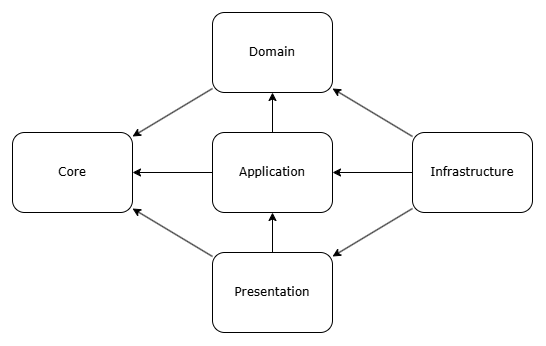

The diagram above was exported from draw.io. Its source (the exported page's mxGraphModel, read from the mxfile embedded in the PNG):
<mxGraphModel dx="888" dy="642" grid="1" gridSize="10" guides="1" tooltips="1" connect="1" arrows="1" fold="1" page="1" pageScale="1" pageWidth="850" pageHeight="1100" background="#ffffff" math="0" shadow="0">
  <root>
    <mxCell id="0" />
    <mxCell id="1" parent="0" />
    <mxCell id="2" value="Core" style="rounded=1;whiteSpace=wrap;html=1;fontFamily=Verdana;" vertex="1" parent="1">
      <mxGeometry x="40" y="160" width="120" height="80" as="geometry" />
    </mxCell>
    <mxCell id="3" value="Domain" style="rounded=1;whiteSpace=wrap;html=1;fontFamily=Verdana;" vertex="1" parent="1">
      <mxGeometry x="240" y="40" width="120" height="80" as="geometry" />
    </mxCell>
    <mxCell id="4" value="Application" style="rounded=1;whiteSpace=wrap;html=1;fontFamily=Verdana;" vertex="1" parent="1">
      <mxGeometry x="240" y="160" width="120" height="80" as="geometry" />
    </mxCell>
    <mxCell id="5" value="Presentation" style="rounded=1;whiteSpace=wrap;html=1;fontFamily=Verdana;" vertex="1" parent="1">
      <mxGeometry x="240" y="280" width="120" height="80" as="geometry" />
    </mxCell>
    <mxCell id="6" value="Infrastructure" style="rounded=1;whiteSpace=wrap;html=1;fontFamily=Verdana;" vertex="1" parent="1">
      <mxGeometry x="440" y="160" width="120" height="80" as="geometry" />
    </mxCell>
    <mxCell id="10" value="" style="endArrow=classic;html=1;" edge="1" parent="1" source="3" target="2">
      <mxGeometry width="50" height="50" relative="1" as="geometry">
        <mxPoint x="80" y="330" as="sourcePoint" />
        <mxPoint x="130" y="280" as="targetPoint" />
      </mxGeometry>
    </mxCell>
    <mxCell id="11" value="" style="endArrow=classic;html=1;" edge="1" parent="1" source="4" target="2">
      <mxGeometry width="50" height="50" relative="1" as="geometry">
        <mxPoint x="250" y="126" as="sourcePoint" />
        <mxPoint x="170" y="174" as="targetPoint" />
      </mxGeometry>
    </mxCell>
    <mxCell id="12" value="" style="endArrow=classic;html=1;" edge="1" parent="1" source="5" target="2">
      <mxGeometry width="50" height="50" relative="1" as="geometry">
        <mxPoint x="250" y="198" as="sourcePoint" />
        <mxPoint x="180" y="184" as="targetPoint" />
      </mxGeometry>
    </mxCell>
    <mxCell id="13" value="" style="endArrow=classic;html=1;" edge="1" parent="1" source="6" target="3">
      <mxGeometry width="50" height="50" relative="1" as="geometry">
        <mxPoint x="275" y="290" as="sourcePoint" />
        <mxPoint x="190" y="194" as="targetPoint" />
      </mxGeometry>
    </mxCell>
    <mxCell id="14" value="" style="endArrow=classic;html=1;" edge="1" parent="1" source="6" target="4">
      <mxGeometry width="50" height="50" relative="1" as="geometry">
        <mxPoint x="450" y="174" as="sourcePoint" />
        <mxPoint x="370" y="126" as="targetPoint" />
      </mxGeometry>
    </mxCell>
    <mxCell id="15" value="" style="endArrow=classic;html=1;" edge="1" parent="1" source="6" target="5">
      <mxGeometry width="50" height="50" relative="1" as="geometry">
        <mxPoint x="450" y="176" as="sourcePoint" />
        <mxPoint x="380" y="136" as="targetPoint" />
      </mxGeometry>
    </mxCell>
    <mxCell id="16" value="" style="endArrow=classic;html=1;" edge="1" parent="1" source="5" target="4">
      <mxGeometry width="50" height="50" relative="1" as="geometry">
        <mxPoint x="250" y="294" as="sourcePoint" />
        <mxPoint x="170" y="246" as="targetPoint" />
      </mxGeometry>
    </mxCell>
    <mxCell id="17" value="" style="endArrow=classic;html=1;" edge="1" parent="1" source="4" target="3">
      <mxGeometry width="50" height="50" relative="1" as="geometry">
        <mxPoint x="310" y="290" as="sourcePoint" />
        <mxPoint x="310" y="250" as="targetPoint" />
      </mxGeometry>
    </mxCell>
  </root>
</mxGraphModel>